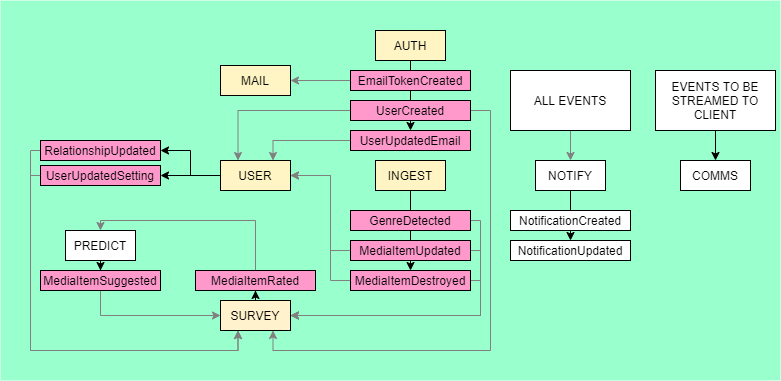

The diagram above was exported from draw.io. Its source (the exported page's mxGraphModel, read from the mxfile embedded in the PNG):
<mxGraphModel dx="1038" dy="960" grid="1" gridSize="10" guides="1" tooltips="1" connect="1" arrows="1" fold="1" page="0" pageScale="1" pageWidth="850" pageHeight="1100" math="0" shadow="0">
  <root>
    <mxCell id="zNwnQ-FyRexM9qbHcct1-0" />
    <mxCell id="zNwnQ-FyRexM9qbHcct1-1" parent="zNwnQ-FyRexM9qbHcct1-0" />
    <mxCell id="KJY_sxT6g2JezDuM7nKp-0" value="" style="whiteSpace=wrap;html=1;strokeColor=none;fillColor=#99FFCC;shadow=0;" parent="zNwnQ-FyRexM9qbHcct1-1" vertex="1">
      <mxGeometry x="110" y="-110" width="780" height="380" as="geometry" />
    </mxCell>
    <mxCell id="acsutYVALIlPuvfJnpiP-1" style="edgeStyle=orthogonalEdgeStyle;rounded=0;orthogonalLoop=1;jettySize=auto;html=1;entryX=0.5;entryY=0;entryDx=0;entryDy=0;" parent="zNwnQ-FyRexM9qbHcct1-1" source="FFC4oAloDZf398XkfcE3-0" target="FFC4oAloDZf398XkfcE3-7" edge="1">
      <mxGeometry relative="1" as="geometry" />
    </mxCell>
    <mxCell id="FFC4oAloDZf398XkfcE3-0" value="AUTH" style="rounded=0;whiteSpace=wrap;html=1;fillColor=#FFF4C3;" parent="zNwnQ-FyRexM9qbHcct1-1" vertex="1">
      <mxGeometry x="485" y="-80" width="70" height="30" as="geometry" />
    </mxCell>
    <mxCell id="FFC4oAloDZf398XkfcE3-52" style="edgeStyle=orthogonalEdgeStyle;rounded=0;orthogonalLoop=1;jettySize=auto;html=1;entryX=0.5;entryY=0;entryDx=0;entryDy=0;" parent="zNwnQ-FyRexM9qbHcct1-1" source="FFC4oAloDZf398XkfcE3-1" target="FFC4oAloDZf398XkfcE3-12" edge="1">
      <mxGeometry relative="1" as="geometry" />
    </mxCell>
    <mxCell id="FFC4oAloDZf398XkfcE3-1" value="INGEST" style="rounded=0;whiteSpace=wrap;html=1;fillColor=#FFF4C3;" parent="zNwnQ-FyRexM9qbHcct1-1" vertex="1">
      <mxGeometry x="485" y="50" width="70" height="30" as="geometry" />
    </mxCell>
    <mxCell id="GYoT2uxv8bsWW0uFgkvm-1" style="edgeStyle=orthogonalEdgeStyle;rounded=0;orthogonalLoop=1;jettySize=auto;html=1;entryX=1;entryY=0.5;entryDx=0;entryDy=0;strokeColor=#000000;" parent="zNwnQ-FyRexM9qbHcct1-1" source="FFC4oAloDZf398XkfcE3-3" target="FFC4oAloDZf398XkfcE3-43" edge="1">
      <mxGeometry relative="1" as="geometry" />
    </mxCell>
    <mxCell id="KJY_sxT6g2JezDuM7nKp-11" style="edgeStyle=orthogonalEdgeStyle;rounded=0;orthogonalLoop=1;jettySize=auto;html=1;entryX=1;entryY=0.5;entryDx=0;entryDy=0;strokeColor=#000000;" parent="zNwnQ-FyRexM9qbHcct1-1" source="FFC4oAloDZf398XkfcE3-3" target="FFC4oAloDZf398XkfcE3-37" edge="1">
      <mxGeometry relative="1" as="geometry" />
    </mxCell>
    <mxCell id="FFC4oAloDZf398XkfcE3-3" value="USER" style="rounded=0;whiteSpace=wrap;html=1;fillColor=#FFF4C3;" parent="zNwnQ-FyRexM9qbHcct1-1" vertex="1">
      <mxGeometry x="330" y="50" width="70" height="30" as="geometry" />
    </mxCell>
    <mxCell id="acsutYVALIlPuvfJnpiP-12" style="edgeStyle=orthogonalEdgeStyle;rounded=0;orthogonalLoop=1;jettySize=auto;html=1;" parent="zNwnQ-FyRexM9qbHcct1-1" source="FFC4oAloDZf398XkfcE3-5" target="FFC4oAloDZf398XkfcE3-48" edge="1">
      <mxGeometry relative="1" as="geometry" />
    </mxCell>
    <mxCell id="FFC4oAloDZf398XkfcE3-5" value="PREDICT" style="rounded=0;whiteSpace=wrap;html=1;" parent="zNwnQ-FyRexM9qbHcct1-1" vertex="1">
      <mxGeometry x="175" y="120" width="70" height="30" as="geometry" />
    </mxCell>
    <mxCell id="acsutYVALIlPuvfJnpiP-3" style="edgeStyle=orthogonalEdgeStyle;rounded=0;orthogonalLoop=1;jettySize=auto;html=1;entryX=0.25;entryY=0;entryDx=0;entryDy=0;strokeColor=#808080;" parent="zNwnQ-FyRexM9qbHcct1-1" source="FFC4oAloDZf398XkfcE3-6" target="FFC4oAloDZf398XkfcE3-3" edge="1">
      <mxGeometry relative="1" as="geometry" />
    </mxCell>
    <mxCell id="KJY_sxT6g2JezDuM7nKp-1" style="edgeStyle=orthogonalEdgeStyle;rounded=0;orthogonalLoop=1;jettySize=auto;html=1;entryX=0.75;entryY=1;entryDx=0;entryDy=0;strokeColor=#808080;" parent="zNwnQ-FyRexM9qbHcct1-1" source="FFC4oAloDZf398XkfcE3-6" target="XdKkop-uPSD5yG4pAXOM-3" edge="1">
      <mxGeometry relative="1" as="geometry">
        <Array as="points">
          <mxPoint x="600" />
          <mxPoint x="600" y="240" />
          <mxPoint x="383" y="240" />
        </Array>
      </mxGeometry>
    </mxCell>
    <mxCell id="FFC4oAloDZf398XkfcE3-6" value="UserCreated" style="rounded=0;whiteSpace=wrap;html=1;fillColor=#FF99CC;" parent="zNwnQ-FyRexM9qbHcct1-1" vertex="1">
      <mxGeometry x="460" y="-10" width="120" height="20" as="geometry" />
    </mxCell>
    <mxCell id="acsutYVALIlPuvfJnpiP-4" style="edgeStyle=orthogonalEdgeStyle;rounded=0;orthogonalLoop=1;jettySize=auto;html=1;entryX=0.75;entryY=0;entryDx=0;entryDy=0;strokeColor=#808080;" parent="zNwnQ-FyRexM9qbHcct1-1" source="FFC4oAloDZf398XkfcE3-7" target="FFC4oAloDZf398XkfcE3-3" edge="1">
      <mxGeometry relative="1" as="geometry" />
    </mxCell>
    <mxCell id="FFC4oAloDZf398XkfcE3-7" value="UserUpdatedEmail" style="rounded=0;whiteSpace=wrap;html=1;fillColor=#FF99CC;" parent="zNwnQ-FyRexM9qbHcct1-1" vertex="1">
      <mxGeometry x="460" y="20" width="120" height="20" as="geometry" />
    </mxCell>
    <mxCell id="FFC4oAloDZf398XkfcE3-36" style="edgeStyle=orthogonalEdgeStyle;rounded=0;orthogonalLoop=1;jettySize=auto;html=1;strokeColor=#808080;" parent="zNwnQ-FyRexM9qbHcct1-1" source="FFC4oAloDZf398XkfcE3-8" target="FFC4oAloDZf398XkfcE3-35" edge="1">
      <mxGeometry relative="1" as="geometry" />
    </mxCell>
    <mxCell id="FFC4oAloDZf398XkfcE3-8" value="EmailTokenCreated" style="rounded=0;whiteSpace=wrap;html=1;fillColor=#FF99CC;" parent="zNwnQ-FyRexM9qbHcct1-1" vertex="1">
      <mxGeometry x="460" y="-40" width="120" height="20" as="geometry" />
    </mxCell>
    <mxCell id="GYoT2uxv8bsWW0uFgkvm-8" style="edgeStyle=orthogonalEdgeStyle;rounded=0;orthogonalLoop=1;jettySize=auto;html=1;entryX=1;entryY=0.5;entryDx=0;entryDy=0;strokeColor=#808080;" parent="zNwnQ-FyRexM9qbHcct1-1" source="FFC4oAloDZf398XkfcE3-10" target="XdKkop-uPSD5yG4pAXOM-3" edge="1">
      <mxGeometry relative="1" as="geometry">
        <Array as="points">
          <mxPoint x="590" y="110" />
          <mxPoint x="590" y="205" />
        </Array>
      </mxGeometry>
    </mxCell>
    <mxCell id="FFC4oAloDZf398XkfcE3-10" value="GenreDetected" style="rounded=0;whiteSpace=wrap;html=1;fillColor=#FF99CC;" parent="zNwnQ-FyRexM9qbHcct1-1" vertex="1">
      <mxGeometry x="460" y="100" width="120" height="20" as="geometry" />
    </mxCell>
    <mxCell id="GYoT2uxv8bsWW0uFgkvm-7" style="edgeStyle=orthogonalEdgeStyle;rounded=0;orthogonalLoop=1;jettySize=auto;html=1;entryX=1;entryY=0.5;entryDx=0;entryDy=0;strokeColor=#808080;" parent="zNwnQ-FyRexM9qbHcct1-1" source="FFC4oAloDZf398XkfcE3-11" target="XdKkop-uPSD5yG4pAXOM-3" edge="1">
      <mxGeometry relative="1" as="geometry">
        <Array as="points">
          <mxPoint x="590" y="140" />
          <mxPoint x="590" y="205" />
        </Array>
      </mxGeometry>
    </mxCell>
    <mxCell id="N046O2hP1Q6hOwbja2z9-0" style="edgeStyle=orthogonalEdgeStyle;rounded=0;orthogonalLoop=1;jettySize=auto;html=1;entryX=1;entryY=0.5;entryDx=0;entryDy=0;strokeColor=#808080;" parent="zNwnQ-FyRexM9qbHcct1-1" source="FFC4oAloDZf398XkfcE3-11" target="FFC4oAloDZf398XkfcE3-3" edge="1">
      <mxGeometry relative="1" as="geometry">
        <Array as="points">
          <mxPoint x="440" y="140" />
          <mxPoint x="440" y="65" />
        </Array>
      </mxGeometry>
    </mxCell>
    <mxCell id="FFC4oAloDZf398XkfcE3-11" value="MediaItemUpdated" style="rounded=0;whiteSpace=wrap;html=1;fillColor=#FF99CC;" parent="zNwnQ-FyRexM9qbHcct1-1" vertex="1">
      <mxGeometry x="460" y="130" width="120" height="20" as="geometry" />
    </mxCell>
    <mxCell id="acsutYVALIlPuvfJnpiP-7" style="edgeStyle=orthogonalEdgeStyle;rounded=0;orthogonalLoop=1;jettySize=auto;html=1;entryX=1;entryY=0.5;entryDx=0;entryDy=0;strokeColor=#808080;" parent="zNwnQ-FyRexM9qbHcct1-1" source="FFC4oAloDZf398XkfcE3-12" target="FFC4oAloDZf398XkfcE3-3" edge="1">
      <mxGeometry relative="1" as="geometry">
        <Array as="points">
          <mxPoint x="440" y="170" />
          <mxPoint x="440" y="65" />
        </Array>
      </mxGeometry>
    </mxCell>
    <mxCell id="GYoT2uxv8bsWW0uFgkvm-6" style="edgeStyle=orthogonalEdgeStyle;rounded=0;orthogonalLoop=1;jettySize=auto;html=1;entryX=1;entryY=0.5;entryDx=0;entryDy=0;strokeColor=#808080;" parent="zNwnQ-FyRexM9qbHcct1-1" source="FFC4oAloDZf398XkfcE3-12" target="XdKkop-uPSD5yG4pAXOM-3" edge="1">
      <mxGeometry relative="1" as="geometry">
        <Array as="points">
          <mxPoint x="590" y="170" />
          <mxPoint x="590" y="205" />
        </Array>
      </mxGeometry>
    </mxCell>
    <mxCell id="FFC4oAloDZf398XkfcE3-12" value="MediaItemDestroyed" style="rounded=0;whiteSpace=wrap;html=1;fillColor=#FF99CC;" parent="zNwnQ-FyRexM9qbHcct1-1" vertex="1">
      <mxGeometry x="460" y="160" width="120" height="20" as="geometry" />
    </mxCell>
    <mxCell id="FFC4oAloDZf398XkfcE3-35" value="MAIL" style="rounded=0;whiteSpace=wrap;html=1;fillColor=#FFF4C3;" parent="zNwnQ-FyRexM9qbHcct1-1" vertex="1">
      <mxGeometry x="330" y="-45" width="70" height="30" as="geometry" />
    </mxCell>
    <mxCell id="KJY_sxT6g2JezDuM7nKp-14" style="edgeStyle=orthogonalEdgeStyle;rounded=0;orthogonalLoop=1;jettySize=auto;html=1;entryX=0.25;entryY=1;entryDx=0;entryDy=0;strokeColor=#808080;" parent="zNwnQ-FyRexM9qbHcct1-1" source="FFC4oAloDZf398XkfcE3-37" target="XdKkop-uPSD5yG4pAXOM-3" edge="1">
      <mxGeometry relative="1" as="geometry">
        <Array as="points">
          <mxPoint x="140" y="40" />
          <mxPoint x="140" y="240" />
          <mxPoint x="348" y="240" />
        </Array>
      </mxGeometry>
    </mxCell>
    <mxCell id="FFC4oAloDZf398XkfcE3-37" value="RelationshipUpdated" style="rounded=0;whiteSpace=wrap;html=1;fillColor=#FF99CC;" parent="zNwnQ-FyRexM9qbHcct1-1" vertex="1">
      <mxGeometry x="150" y="30" width="120" height="20" as="geometry" />
    </mxCell>
    <mxCell id="KJY_sxT6g2JezDuM7nKp-19" style="edgeStyle=orthogonalEdgeStyle;rounded=0;orthogonalLoop=1;jettySize=auto;html=1;entryX=0.25;entryY=1;entryDx=0;entryDy=0;strokeColor=#808080;" parent="zNwnQ-FyRexM9qbHcct1-1" source="FFC4oAloDZf398XkfcE3-43" target="XdKkop-uPSD5yG4pAXOM-3" edge="1">
      <mxGeometry relative="1" as="geometry">
        <Array as="points">
          <mxPoint x="140" y="65" />
          <mxPoint x="140" y="240" />
          <mxPoint x="347" y="240" />
        </Array>
      </mxGeometry>
    </mxCell>
    <mxCell id="FFC4oAloDZf398XkfcE3-43" value="UserUpdatedSetting" style="rounded=0;whiteSpace=wrap;html=1;fillColor=#FF99CC;" parent="zNwnQ-FyRexM9qbHcct1-1" vertex="1">
      <mxGeometry x="150" y="55" width="120" height="20" as="geometry" />
    </mxCell>
    <mxCell id="GYoT2uxv8bsWW0uFgkvm-10" style="edgeStyle=orthogonalEdgeStyle;rounded=0;orthogonalLoop=1;jettySize=auto;html=1;strokeColor=#808080;" parent="zNwnQ-FyRexM9qbHcct1-1" source="FFC4oAloDZf398XkfcE3-48" target="XdKkop-uPSD5yG4pAXOM-3" edge="1">
      <mxGeometry relative="1" as="geometry">
        <Array as="points">
          <mxPoint x="210" y="205" />
        </Array>
      </mxGeometry>
    </mxCell>
    <mxCell id="FFC4oAloDZf398XkfcE3-48" value="MediaItemSuggested" style="rounded=0;whiteSpace=wrap;html=1;fillColor=#FF99CC;" parent="zNwnQ-FyRexM9qbHcct1-1" vertex="1">
      <mxGeometry x="150" y="160" width="120" height="20" as="geometry" />
    </mxCell>
    <mxCell id="-YqU_6sBO_9BFsNFERA3-7" style="edgeStyle=orthogonalEdgeStyle;rounded=0;orthogonalLoop=1;jettySize=auto;html=1;" parent="zNwnQ-FyRexM9qbHcct1-1" source="-YqU_6sBO_9BFsNFERA3-0" target="-YqU_6sBO_9BFsNFERA3-6" edge="1">
      <mxGeometry relative="1" as="geometry" />
    </mxCell>
    <mxCell id="-YqU_6sBO_9BFsNFERA3-0" value="NOTIFY" style="rounded=0;whiteSpace=wrap;html=1;" parent="zNwnQ-FyRexM9qbHcct1-1" vertex="1">
      <mxGeometry x="645" y="50" width="70" height="30" as="geometry" />
    </mxCell>
    <mxCell id="-YqU_6sBO_9BFsNFERA3-3" style="edgeStyle=orthogonalEdgeStyle;rounded=0;orthogonalLoop=1;jettySize=auto;html=1;strokeColor=#808080;" parent="zNwnQ-FyRexM9qbHcct1-1" source="-YqU_6sBO_9BFsNFERA3-2" target="-YqU_6sBO_9BFsNFERA3-0" edge="1">
      <mxGeometry relative="1" as="geometry" />
    </mxCell>
    <mxCell id="-YqU_6sBO_9BFsNFERA3-2" value="ALL EVENTS" style="rounded=0;whiteSpace=wrap;html=1;" parent="zNwnQ-FyRexM9qbHcct1-1" vertex="1">
      <mxGeometry x="620" y="-40" width="120" height="60" as="geometry" />
    </mxCell>
    <mxCell id="-YqU_6sBO_9BFsNFERA3-5" value="NotificationCreated" style="rounded=0;whiteSpace=wrap;html=1;" parent="zNwnQ-FyRexM9qbHcct1-1" vertex="1">
      <mxGeometry x="620" y="100" width="120" height="20" as="geometry" />
    </mxCell>
    <mxCell id="-YqU_6sBO_9BFsNFERA3-6" value="NotificationUpdated" style="rounded=0;whiteSpace=wrap;html=1;" parent="zNwnQ-FyRexM9qbHcct1-1" vertex="1">
      <mxGeometry x="620" y="130" width="120" height="20" as="geometry" />
    </mxCell>
    <mxCell id="acsutYVALIlPuvfJnpiP-11" style="edgeStyle=orthogonalEdgeStyle;rounded=0;orthogonalLoop=1;jettySize=auto;html=1;entryX=0.5;entryY=1;entryDx=0;entryDy=0;" parent="zNwnQ-FyRexM9qbHcct1-1" source="XdKkop-uPSD5yG4pAXOM-3" target="XdKkop-uPSD5yG4pAXOM-10" edge="1">
      <mxGeometry relative="1" as="geometry" />
    </mxCell>
    <mxCell id="XdKkop-uPSD5yG4pAXOM-3" value="SURVEY" style="rounded=0;whiteSpace=wrap;html=1;fillColor=#FFF2CC;" parent="zNwnQ-FyRexM9qbHcct1-1" vertex="1">
      <mxGeometry x="330" y="190" width="70" height="30" as="geometry" />
    </mxCell>
    <mxCell id="GYoT2uxv8bsWW0uFgkvm-9" style="edgeStyle=orthogonalEdgeStyle;rounded=0;orthogonalLoop=1;jettySize=auto;html=1;entryX=0.5;entryY=0;entryDx=0;entryDy=0;strokeColor=#808080;" parent="zNwnQ-FyRexM9qbHcct1-1" source="XdKkop-uPSD5yG4pAXOM-10" target="FFC4oAloDZf398XkfcE3-5" edge="1">
      <mxGeometry relative="1" as="geometry">
        <Array as="points">
          <mxPoint x="210" y="110" />
        </Array>
      </mxGeometry>
    </mxCell>
    <mxCell id="XdKkop-uPSD5yG4pAXOM-10" value="MediaItemRated" style="rounded=0;whiteSpace=wrap;html=1;fillColor=#FF99CC;" parent="zNwnQ-FyRexM9qbHcct1-1" vertex="1">
      <mxGeometry x="305" y="160" width="120" height="20" as="geometry" />
    </mxCell>
    <mxCell id="mxQG-ORjNvSBhY_LtKBY-0" value="COMMS" style="rounded=0;whiteSpace=wrap;html=1;" parent="zNwnQ-FyRexM9qbHcct1-1" vertex="1">
      <mxGeometry x="790" y="50" width="70" height="30" as="geometry" />
    </mxCell>
    <mxCell id="mxQG-ORjNvSBhY_LtKBY-3" style="edgeStyle=orthogonalEdgeStyle;rounded=0;orthogonalLoop=1;jettySize=auto;html=1;" parent="zNwnQ-FyRexM9qbHcct1-1" source="mxQG-ORjNvSBhY_LtKBY-1" target="mxQG-ORjNvSBhY_LtKBY-0" edge="1">
      <mxGeometry relative="1" as="geometry" />
    </mxCell>
    <mxCell id="mxQG-ORjNvSBhY_LtKBY-1" value="EVENTS TO BE STREAMED TO CLIENT" style="rounded=0;whiteSpace=wrap;html=1;" parent="zNwnQ-FyRexM9qbHcct1-1" vertex="1">
      <mxGeometry x="765" y="-40" width="120" height="60" as="geometry" />
    </mxCell>
  </root>
</mxGraphModel>